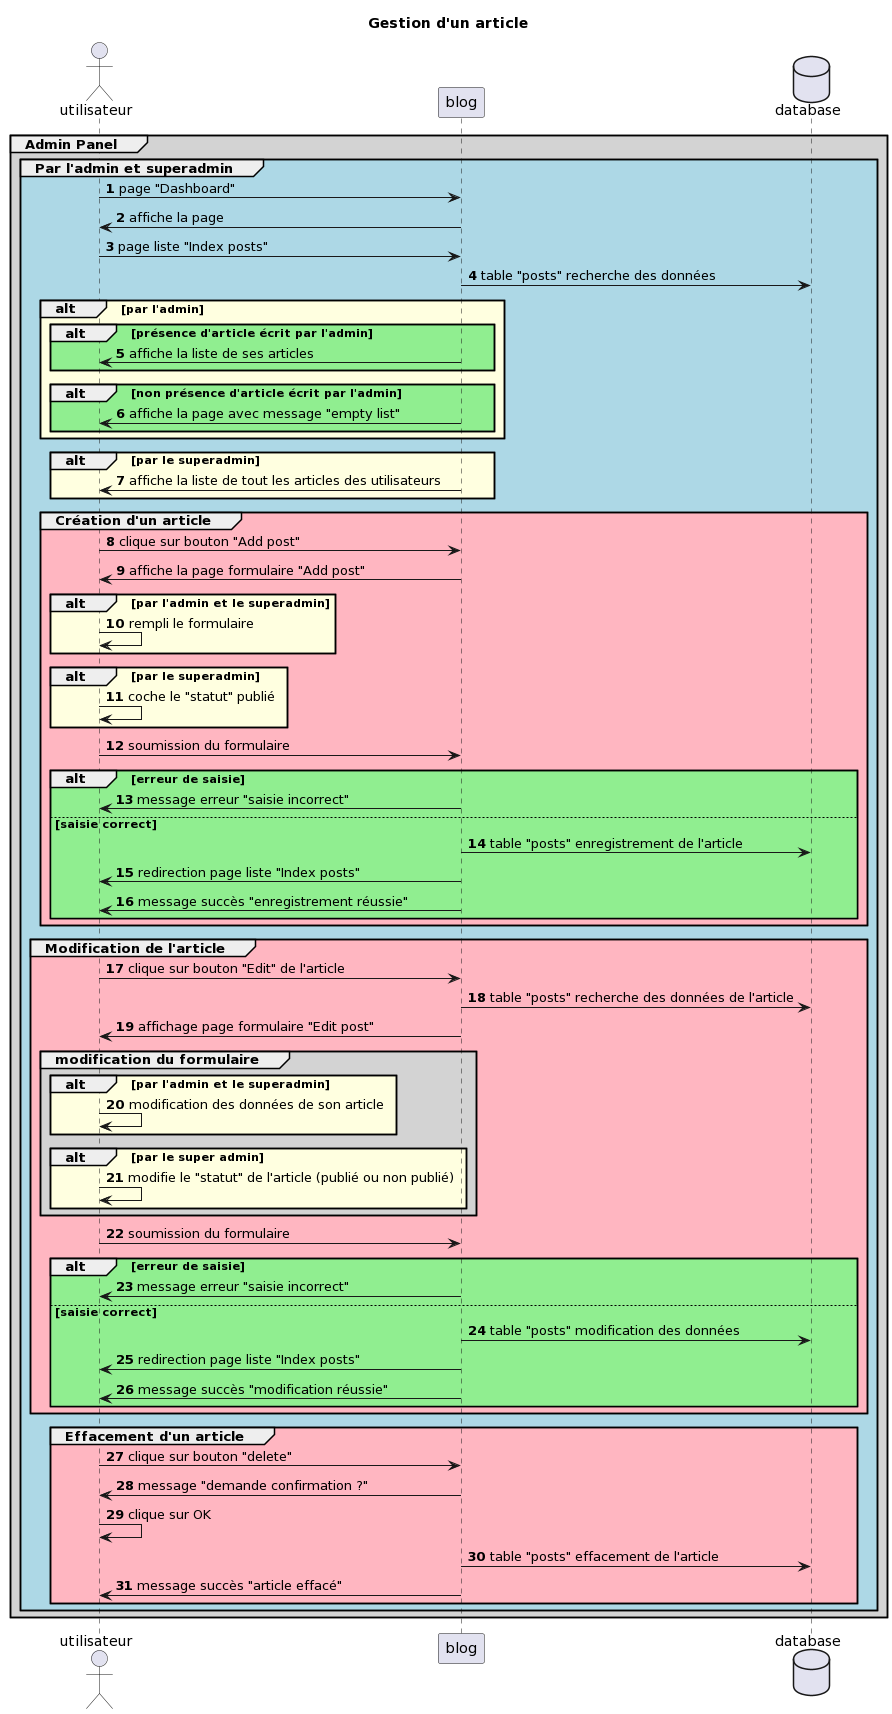

The diagram above was rendered by PlantUML. Its source (embedded in the PNG):
@startuml
autonumber
title Gestion d'un article
actor utilisateur
participant blog
database database

group #lightgrey Admin Panel

group #lightblue Par l'admin et superadmin
utilisateur->blog: page "Dashboard"
blog->utilisateur: affiche la page
utilisateur->blog: page liste "Index posts"
blog->database: table "posts" recherche des données

alt #lightyellow par l'admin

alt #lightgreen présence d'article écrit par l'admin
blog->utilisateur: affiche la liste de ses articles
end

alt #lightgreen non présence d'article écrit par l'admin
blog->utilisateur: affiche la page avec message "empty list"
end

end

alt #lightyellow par le superadmin
blog->utilisateur: affiche la liste de tout les articles des utilisateurs
end

group #lightpink Création d'un article

utilisateur->blog: clique sur bouton "Add post"
blog->utilisateur: affiche la page formulaire "Add post"

alt #lightyellow par l'admin et le superadmin
utilisateur->utilisateur: rempli le formulaire
end

alt #lightyellow par le superadmin
utilisateur->utilisateur: coche le "statut" publié 
end

utilisateur->blog: soumission du formulaire

alt #lightgreen erreur de saisie
blog->utilisateur: message erreur "saisie incorrect"
else saisie correct
blog->database: table "posts" enregistrement de l'article

blog->utilisateur: redirection page liste "Index posts"
blog->utilisateur: message succès "enregistrement réussie"

end
end

group #lightpink Modification de l'article

utilisateur->blog: clique sur bouton "Edit" de l'article
blog->database: table "posts" recherche des données de l'article
blog->utilisateur: affichage page formulaire "Edit post"

group #lightgrey modification du formulaire

alt #lightyellow par l'admin et le superadmin
utilisateur->utilisateur: modification des données de son article
end

alt #lightyellow par le super admin
utilisateur->utilisateur: modifie le "statut" de l'article (publié ou non publié)
end

end

utilisateur->blog: soumission du formulaire

alt #lightgreen erreur de saisie
blog->utilisateur: message erreur "saisie incorrect"
else saisie correct
blog->database: table "posts" modification des données

blog->utilisateur: redirection page liste "Index posts"
blog->utilisateur: message succès "modification réussie"

end

end

group #lightpink Effacement d'un article

utilisateur->blog: clique sur bouton "delete"
blog->utilisateur: message "demande confirmation ?"
utilisateur->utilisateur: clique sur OK
blog->database: table "posts" effacement de l'article
blog->utilisateur: message succès "article effacé"

end

end

end
@enduml